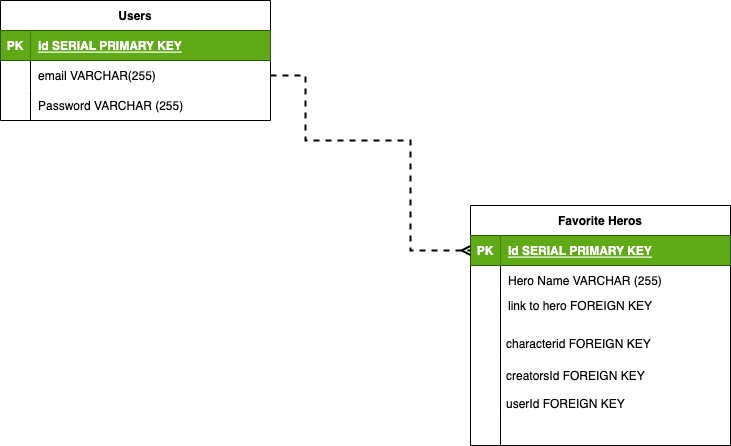

The diagram above was exported from draw.io. Its source (the exported page's mxGraphModel, read from the mxfile embedded in the PNG):
<mxGraphModel dx="892" dy="1161" grid="1" gridSize="10" guides="1" tooltips="1" connect="1" arrows="1" fold="1" page="1" pageScale="1" pageWidth="850" pageHeight="1100" math="0" shadow="0">
  <root>
    <mxCell id="0" />
    <mxCell id="1" parent="0" />
    <mxCell id="y_-yILk4Trhd2r35qC0p-1" value="Users" style="shape=table;startSize=30;container=1;collapsible=1;childLayout=tableLayout;fixedRows=1;rowLines=0;fontStyle=1;align=center;resizeLast=1;" parent="1" vertex="1">
      <mxGeometry x="60" y="40" width="270" height="120" as="geometry" />
    </mxCell>
    <mxCell id="y_-yILk4Trhd2r35qC0p-2" value="" style="shape=tableRow;horizontal=0;startSize=0;swimlaneHead=0;swimlaneBody=0;fillColor=none;collapsible=0;dropTarget=0;points=[[0,0.5],[1,0.5]];portConstraint=eastwest;top=0;left=0;right=0;bottom=1;" parent="y_-yILk4Trhd2r35qC0p-1" vertex="1">
      <mxGeometry y="30" width="270" height="30" as="geometry" />
    </mxCell>
    <mxCell id="y_-yILk4Trhd2r35qC0p-3" value="PK" style="shape=partialRectangle;connectable=0;fillColor=#60a917;top=0;left=0;bottom=0;right=0;fontStyle=1;overflow=hidden;fontColor=#ffffff;strokeColor=#2D7600;" parent="y_-yILk4Trhd2r35qC0p-2" vertex="1">
      <mxGeometry width="30" height="30" as="geometry">
        <mxRectangle width="30" height="30" as="alternateBounds" />
      </mxGeometry>
    </mxCell>
    <mxCell id="y_-yILk4Trhd2r35qC0p-4" value="id SERIAL PRIMARY KEY" style="shape=partialRectangle;connectable=0;fillColor=#60a917;top=0;left=0;bottom=0;right=0;align=left;spacingLeft=6;fontStyle=5;overflow=hidden;fontColor=#ffffff;strokeColor=#2D7600;" parent="y_-yILk4Trhd2r35qC0p-2" vertex="1">
      <mxGeometry x="30" width="240" height="30" as="geometry">
        <mxRectangle width="240" height="30" as="alternateBounds" />
      </mxGeometry>
    </mxCell>
    <mxCell id="y_-yILk4Trhd2r35qC0p-5" value="" style="shape=tableRow;horizontal=0;startSize=0;swimlaneHead=0;swimlaneBody=0;fillColor=none;collapsible=0;dropTarget=0;points=[[0,0.5],[1,0.5]];portConstraint=eastwest;top=0;left=0;right=0;bottom=0;" parent="y_-yILk4Trhd2r35qC0p-1" vertex="1">
      <mxGeometry y="60" width="270" height="30" as="geometry" />
    </mxCell>
    <mxCell id="y_-yILk4Trhd2r35qC0p-6" value="" style="shape=partialRectangle;connectable=0;fillColor=none;top=0;left=0;bottom=0;right=0;editable=1;overflow=hidden;" parent="y_-yILk4Trhd2r35qC0p-5" vertex="1">
      <mxGeometry width="30" height="30" as="geometry">
        <mxRectangle width="30" height="30" as="alternateBounds" />
      </mxGeometry>
    </mxCell>
    <mxCell id="y_-yILk4Trhd2r35qC0p-7" value="email VARCHAR(255)" style="shape=partialRectangle;connectable=0;fillColor=none;top=0;left=0;bottom=0;right=0;align=left;spacingLeft=6;overflow=hidden;" parent="y_-yILk4Trhd2r35qC0p-5" vertex="1">
      <mxGeometry x="30" width="240" height="30" as="geometry">
        <mxRectangle width="240" height="30" as="alternateBounds" />
      </mxGeometry>
    </mxCell>
    <mxCell id="y_-yILk4Trhd2r35qC0p-8" value="" style="shape=tableRow;horizontal=0;startSize=0;swimlaneHead=0;swimlaneBody=0;fillColor=none;collapsible=0;dropTarget=0;points=[[0,0.5],[1,0.5]];portConstraint=eastwest;top=0;left=0;right=0;bottom=0;" parent="y_-yILk4Trhd2r35qC0p-1" vertex="1">
      <mxGeometry y="90" width="270" height="30" as="geometry" />
    </mxCell>
    <mxCell id="y_-yILk4Trhd2r35qC0p-9" value="" style="shape=partialRectangle;connectable=0;fillColor=none;top=0;left=0;bottom=0;right=0;editable=1;overflow=hidden;" parent="y_-yILk4Trhd2r35qC0p-8" vertex="1">
      <mxGeometry width="30" height="30" as="geometry">
        <mxRectangle width="30" height="30" as="alternateBounds" />
      </mxGeometry>
    </mxCell>
    <mxCell id="y_-yILk4Trhd2r35qC0p-10" value="Password VARCHAR (255)" style="shape=partialRectangle;connectable=0;fillColor=none;top=0;left=0;bottom=0;right=0;align=left;spacingLeft=6;overflow=hidden;" parent="y_-yILk4Trhd2r35qC0p-8" vertex="1">
      <mxGeometry x="30" width="240" height="30" as="geometry">
        <mxRectangle width="240" height="30" as="alternateBounds" />
      </mxGeometry>
    </mxCell>
    <mxCell id="y_-yILk4Trhd2r35qC0p-14" value="Favorite Heros" style="shape=table;startSize=30;container=1;collapsible=1;childLayout=tableLayout;fixedRows=1;rowLines=0;fontStyle=1;align=center;resizeLast=1;" parent="1" vertex="1">
      <mxGeometry x="530" y="245" width="260" height="240" as="geometry" />
    </mxCell>
    <mxCell id="y_-yILk4Trhd2r35qC0p-15" value="" style="shape=tableRow;horizontal=0;startSize=0;swimlaneHead=0;swimlaneBody=0;fillColor=none;collapsible=0;dropTarget=0;points=[[0,0.5],[1,0.5]];portConstraint=eastwest;top=0;left=0;right=0;bottom=1;" parent="y_-yILk4Trhd2r35qC0p-14" vertex="1">
      <mxGeometry y="30" width="260" height="30" as="geometry" />
    </mxCell>
    <mxCell id="y_-yILk4Trhd2r35qC0p-16" value="PK" style="shape=partialRectangle;connectable=0;fillColor=#60a917;top=0;left=0;bottom=0;right=0;fontStyle=1;overflow=hidden;fontColor=#ffffff;strokeColor=#2D7600;" parent="y_-yILk4Trhd2r35qC0p-15" vertex="1">
      <mxGeometry width="30" height="30" as="geometry">
        <mxRectangle width="30" height="30" as="alternateBounds" />
      </mxGeometry>
    </mxCell>
    <mxCell id="y_-yILk4Trhd2r35qC0p-17" value="Id SERIAL PRIMARY KEY" style="shape=partialRectangle;connectable=0;fillColor=#60a917;top=0;left=0;bottom=0;right=0;align=left;spacingLeft=6;fontStyle=5;overflow=hidden;fontColor=#ffffff;strokeColor=#2D7600;" parent="y_-yILk4Trhd2r35qC0p-15" vertex="1">
      <mxGeometry x="30" width="230" height="30" as="geometry">
        <mxRectangle width="230" height="30" as="alternateBounds" />
      </mxGeometry>
    </mxCell>
    <mxCell id="y_-yILk4Trhd2r35qC0p-18" value="" style="shape=tableRow;horizontal=0;startSize=0;swimlaneHead=0;swimlaneBody=0;fillColor=none;collapsible=0;dropTarget=0;points=[[0,0.5],[1,0.5]];portConstraint=eastwest;top=0;left=0;right=0;bottom=0;" parent="y_-yILk4Trhd2r35qC0p-14" vertex="1">
      <mxGeometry y="60" width="260" height="30" as="geometry" />
    </mxCell>
    <mxCell id="y_-yILk4Trhd2r35qC0p-19" value="" style="shape=partialRectangle;connectable=0;fillColor=none;top=0;left=0;bottom=0;right=0;editable=1;overflow=hidden;" parent="y_-yILk4Trhd2r35qC0p-18" vertex="1">
      <mxGeometry width="30" height="30" as="geometry">
        <mxRectangle width="30" height="30" as="alternateBounds" />
      </mxGeometry>
    </mxCell>
    <mxCell id="y_-yILk4Trhd2r35qC0p-20" value="Hero Name VARCHAR (255)" style="shape=partialRectangle;connectable=0;fillColor=none;top=0;left=0;bottom=0;right=0;align=left;spacingLeft=6;overflow=hidden;" parent="y_-yILk4Trhd2r35qC0p-18" vertex="1">
      <mxGeometry x="30" width="230" height="30" as="geometry">
        <mxRectangle width="230" height="30" as="alternateBounds" />
      </mxGeometry>
    </mxCell>
    <mxCell id="y_-yILk4Trhd2r35qC0p-32" value="" style="shape=tableRow;horizontal=0;startSize=0;swimlaneHead=0;swimlaneBody=0;fillColor=none;collapsible=0;dropTarget=0;points=[[0,0.5],[1,0.5]];portConstraint=eastwest;top=0;left=0;right=0;bottom=0;" parent="y_-yILk4Trhd2r35qC0p-14" vertex="1">
      <mxGeometry y="90" width="260" height="20" as="geometry" />
    </mxCell>
    <mxCell id="y_-yILk4Trhd2r35qC0p-33" value="" style="shape=partialRectangle;connectable=0;fillColor=none;top=0;left=0;bottom=0;right=0;fontStyle=0;overflow=hidden;" parent="y_-yILk4Trhd2r35qC0p-32" vertex="1">
      <mxGeometry width="30" height="20" as="geometry">
        <mxRectangle width="30" height="20" as="alternateBounds" />
      </mxGeometry>
    </mxCell>
    <mxCell id="y_-yILk4Trhd2r35qC0p-34" value="link to hero FOREIGN KEY " style="shape=partialRectangle;connectable=0;fillColor=none;top=0;left=0;bottom=0;right=0;align=left;spacingLeft=6;fontStyle=0;overflow=hidden;" parent="y_-yILk4Trhd2r35qC0p-32" vertex="1">
      <mxGeometry x="30" width="230" height="20" as="geometry">
        <mxRectangle width="230" height="20" as="alternateBounds" />
      </mxGeometry>
    </mxCell>
    <mxCell id="y_-yILk4Trhd2r35qC0p-28" value="" style="shape=tableRow;horizontal=0;startSize=0;swimlaneHead=0;swimlaneBody=0;fillColor=none;collapsible=0;dropTarget=0;points=[[0,0.5],[1,0.5]];portConstraint=eastwest;top=0;left=0;right=0;bottom=0;" parent="y_-yILk4Trhd2r35qC0p-14" vertex="1">
      <mxGeometry y="110" width="260" height="40" as="geometry" />
    </mxCell>
    <mxCell id="y_-yILk4Trhd2r35qC0p-29" value="" style="shape=partialRectangle;connectable=0;fillColor=none;top=0;left=0;bottom=0;right=0;fontStyle=0;overflow=hidden;" parent="y_-yILk4Trhd2r35qC0p-28" vertex="1">
      <mxGeometry width="30" height="40" as="geometry">
        <mxRectangle width="30" height="40" as="alternateBounds" />
      </mxGeometry>
    </mxCell>
    <mxCell id="y_-yILk4Trhd2r35qC0p-30" value="" style="shape=partialRectangle;connectable=0;fillColor=none;top=0;left=0;bottom=0;right=0;align=left;spacingLeft=6;fontStyle=0;overflow=hidden;" parent="y_-yILk4Trhd2r35qC0p-28" vertex="1">
      <mxGeometry x="30" width="230" height="40" as="geometry">
        <mxRectangle width="230" height="40" as="alternateBounds" />
      </mxGeometry>
    </mxCell>
    <mxCell id="y_-yILk4Trhd2r35qC0p-21" value="" style="shape=tableRow;horizontal=0;startSize=0;swimlaneHead=0;swimlaneBody=0;fillColor=none;collapsible=0;dropTarget=0;points=[[0,0.5],[1,0.5]];portConstraint=eastwest;top=0;left=0;right=0;bottom=0;" parent="y_-yILk4Trhd2r35qC0p-14" vertex="1">
      <mxGeometry y="150" width="260" height="30" as="geometry" />
    </mxCell>
    <mxCell id="y_-yILk4Trhd2r35qC0p-22" value="" style="shape=partialRectangle;connectable=0;fillColor=none;top=0;left=0;bottom=0;right=0;editable=1;overflow=hidden;" parent="y_-yILk4Trhd2r35qC0p-21" vertex="1">
      <mxGeometry width="30" height="30" as="geometry">
        <mxRectangle width="30" height="30" as="alternateBounds" />
      </mxGeometry>
    </mxCell>
    <mxCell id="y_-yILk4Trhd2r35qC0p-23" value="" style="shape=partialRectangle;connectable=0;fillColor=none;top=0;left=0;bottom=0;right=0;align=left;spacingLeft=6;overflow=hidden;" parent="y_-yILk4Trhd2r35qC0p-21" vertex="1">
      <mxGeometry x="30" width="230" height="30" as="geometry">
        <mxRectangle width="230" height="30" as="alternateBounds" />
      </mxGeometry>
    </mxCell>
    <mxCell id="y_-yILk4Trhd2r35qC0p-24" value="" style="shape=tableRow;horizontal=0;startSize=0;swimlaneHead=0;swimlaneBody=0;fillColor=none;collapsible=0;dropTarget=0;points=[[0,0.5],[1,0.5]];portConstraint=eastwest;top=0;left=0;right=0;bottom=0;" parent="y_-yILk4Trhd2r35qC0p-14" vertex="1">
      <mxGeometry y="180" width="260" height="30" as="geometry" />
    </mxCell>
    <mxCell id="y_-yILk4Trhd2r35qC0p-25" value="" style="shape=partialRectangle;connectable=0;fillColor=none;top=0;left=0;bottom=0;right=0;editable=1;overflow=hidden;" parent="y_-yILk4Trhd2r35qC0p-24" vertex="1">
      <mxGeometry width="30" height="30" as="geometry">
        <mxRectangle width="30" height="30" as="alternateBounds" />
      </mxGeometry>
    </mxCell>
    <mxCell id="y_-yILk4Trhd2r35qC0p-26" value="" style="shape=partialRectangle;connectable=0;fillColor=none;top=0;left=0;bottom=0;right=0;align=left;spacingLeft=6;overflow=hidden;" parent="y_-yILk4Trhd2r35qC0p-24" vertex="1">
      <mxGeometry x="30" width="230" height="30" as="geometry">
        <mxRectangle width="230" height="30" as="alternateBounds" />
      </mxGeometry>
    </mxCell>
    <mxCell id="y_-yILk4Trhd2r35qC0p-38" value="" style="shape=tableRow;horizontal=0;startSize=0;swimlaneHead=0;swimlaneBody=0;fillColor=none;collapsible=0;dropTarget=0;points=[[0,0.5],[1,0.5]];portConstraint=eastwest;top=0;left=0;right=0;bottom=0;" parent="y_-yILk4Trhd2r35qC0p-14" vertex="1">
      <mxGeometry y="210" width="260" height="30" as="geometry" />
    </mxCell>
    <mxCell id="y_-yILk4Trhd2r35qC0p-39" value="" style="shape=partialRectangle;connectable=0;fillColor=none;top=0;left=0;bottom=0;right=0;editable=1;overflow=hidden;" parent="y_-yILk4Trhd2r35qC0p-38" vertex="1">
      <mxGeometry width="30" height="30" as="geometry">
        <mxRectangle width="30" height="30" as="alternateBounds" />
      </mxGeometry>
    </mxCell>
    <mxCell id="y_-yILk4Trhd2r35qC0p-40" value="" style="shape=partialRectangle;connectable=0;fillColor=none;top=0;left=0;bottom=0;right=0;align=left;spacingLeft=6;overflow=hidden;" parent="y_-yILk4Trhd2r35qC0p-38" vertex="1">
      <mxGeometry x="30" width="230" height="30" as="geometry">
        <mxRectangle width="230" height="30" as="alternateBounds" />
      </mxGeometry>
    </mxCell>
    <mxCell id="y_-yILk4Trhd2r35qC0p-35" style="edgeStyle=orthogonalEdgeStyle;rounded=0;orthogonalLoop=1;jettySize=auto;html=1;entryX=0;entryY=0.5;entryDx=0;entryDy=0;endArrow=ERmany;endFill=0;dashed=1;strokeWidth=2;" parent="1" source="y_-yILk4Trhd2r35qC0p-5" target="y_-yILk4Trhd2r35qC0p-15" edge="1">
      <mxGeometry relative="1" as="geometry">
        <Array as="points">
          <mxPoint x="365" y="115" />
          <mxPoint x="365" y="180" />
          <mxPoint x="470" y="180" />
          <mxPoint x="470" y="290" />
          <mxPoint x="500" y="290" />
        </Array>
      </mxGeometry>
    </mxCell>
    <mxCell id="HGxCytFKHA35Ga82zNGY-3" value="characterid FOREIGN KEY" style="text;strokeColor=none;fillColor=none;spacingLeft=4;spacingRight=4;overflow=hidden;rotatable=0;points=[[0,0.5],[1,0.5]];portConstraint=eastwest;fontSize=12;" vertex="1" parent="1">
      <mxGeometry x="560" y="370" width="200" height="30" as="geometry" />
    </mxCell>
    <mxCell id="HGxCytFKHA35Ga82zNGY-4" value="creatorsId FOREIGN KEY" style="shape=partialRectangle;fillColor=none;align=left;verticalAlign=middle;strokeColor=none;spacingLeft=34;rotatable=0;points=[[0,0.5],[1,0.5]];portConstraint=eastwest;dropTarget=0;" vertex="1" parent="1">
      <mxGeometry x="530" y="400" width="90" height="30" as="geometry" />
    </mxCell>
    <mxCell id="HGxCytFKHA35Ga82zNGY-5" value="" style="shape=partialRectangle;top=0;left=0;bottom=0;fillColor=none;stokeWidth=1;dashed=1;align=left;verticalAlign=middle;spacingLeft=4;spacingRight=4;overflow=hidden;rotatable=0;points=[];portConstraint=eastwest;part=1;" vertex="1" connectable="0" parent="HGxCytFKHA35Ga82zNGY-4">
      <mxGeometry width="30" height="30" as="geometry" />
    </mxCell>
    <mxCell id="HGxCytFKHA35Ga82zNGY-6" value="userId FOREIGN KEY" style="text;strokeColor=none;fillColor=none;spacingLeft=4;spacingRight=4;overflow=hidden;rotatable=0;points=[[0,0.5],[1,0.5]];portConstraint=eastwest;fontSize=12;" vertex="1" parent="1">
      <mxGeometry x="560" y="430" width="160" height="30" as="geometry" />
    </mxCell>
  </root>
</mxGraphModel>